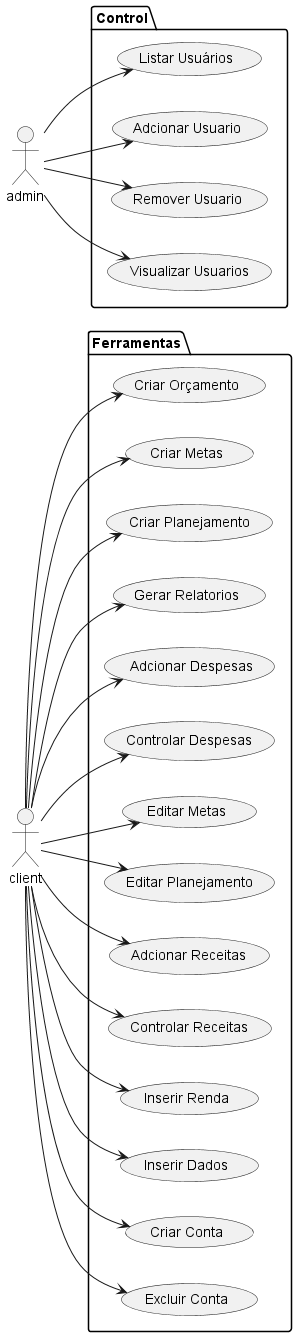

The diagram above was rendered by PlantUML. Its source (embedded in the PNG):
@startuml "use-case"
left to right direction
actor client 
actor admin 

package Ferramentas  {

     usecase "Criar Orçamento" as 1
    usecase "Criar Metas"    as 2
    usecase "Criar Planejamento" as 3
    usecase "Gerar Relatorios" as 4
    usecase " Adcionar Despesas" as 5
    usecase "Controlar Despesas" as 6
    usecase "Editar Metas" as 7             
    usecase "Editar Planejamento" as 8
    usecase "Adcionar Receitas" as 9
    usecase "Controlar Receitas" as 17
    usecase "Inserir Renda" as 10 
    usecase "Inserir Dados" as 11
    usecase "Criar Conta" as 15
    usecase "Excluir Conta" as 16

    
}

package Control{

   
    usecase "Listar Usuários" as Lu 
    usecase "Adcionar Usuario" as 12
    usecase "Remover Usuario" as 13
    usecase "Visualizar Usuarios" as 14

}
client --> 1
client --> 2
client --> 3
client --> 4
client --> 5
client --> 6
client --> 7
client --> 8
client --> 9
client --> 10
client --> 11
client --> 15
client --> 16
client --> 17
admin --> Lu
admin --> 12
admin --> 13
admin --> 14






@enduml